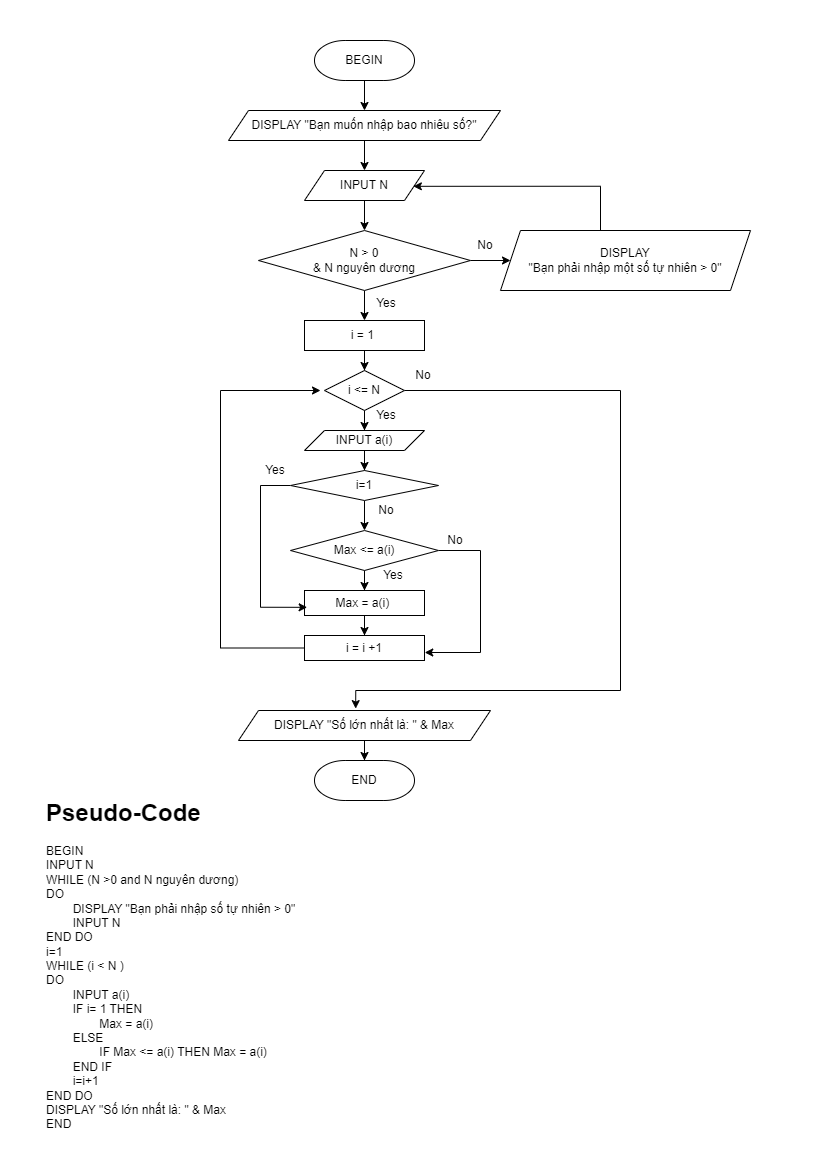

The diagram above was exported from draw.io. Its source (the exported page's mxGraphModel, read from the mxfile embedded in the PNG):
<mxGraphModel dx="2625" dy="1353" grid="1" gridSize="10" guides="1" tooltips="1" connect="0" arrows="1" fold="1" page="1" pageScale="1" pageWidth="827" pageHeight="1169" math="0" shadow="0">
  <root>
    <mxCell id="0" />
    <mxCell id="1" parent="0" />
    <mxCell id="dkQEYOFaQqJx7IwPuPc2-51" value="" style="edgeStyle=orthogonalEdgeStyle;rounded=0;orthogonalLoop=1;jettySize=auto;html=1;strokeWidth=1;" parent="1" source="dkQEYOFaQqJx7IwPuPc2-49" target="dkQEYOFaQqJx7IwPuPc2-50" edge="1">
      <mxGeometry relative="1" as="geometry" />
    </mxCell>
    <mxCell id="dkQEYOFaQqJx7IwPuPc2-49" value="BEGIN" style="strokeWidth=1;html=1;shape=mxgraph.flowchart.terminator;whiteSpace=wrap;" parent="1" vertex="1">
      <mxGeometry x="314" y="40" width="100" height="40" as="geometry" />
    </mxCell>
    <mxCell id="dkQEYOFaQqJx7IwPuPc2-61" value="" style="edgeStyle=orthogonalEdgeStyle;rounded=0;orthogonalLoop=1;jettySize=auto;html=1;strokeWidth=1;" parent="1" source="dkQEYOFaQqJx7IwPuPc2-50" target="dkQEYOFaQqJx7IwPuPc2-60" edge="1">
      <mxGeometry relative="1" as="geometry" />
    </mxCell>
    <mxCell id="dkQEYOFaQqJx7IwPuPc2-50" value="DISPLAY &quot;Bạn muốn nhập bao nhiêu số?&quot;" style="shape=parallelogram;perimeter=parallelogramPerimeter;whiteSpace=wrap;html=1;fixedSize=1;strokeWidth=1;" parent="1" vertex="1">
      <mxGeometry x="228" y="110" width="272" height="30" as="geometry" />
    </mxCell>
    <mxCell id="dkQEYOFaQqJx7IwPuPc2-59" value="&lt;h1&gt;Pseudo-Code&lt;/h1&gt;&lt;div&gt;BEGIN&lt;/div&gt;&lt;div&gt;INPUT N&lt;br&gt;&lt;/div&gt;&lt;div&gt;WHILE (N &amp;gt;0 and N nguyên dương)&lt;/div&gt;&lt;div&gt;DO&lt;/div&gt;&lt;div&gt;&lt;span style=&quot;white-space: pre;&quot;&gt; &lt;/span&gt;DISPLAY &quot;Bạn phải nhập số tự nhiên &amp;gt; 0&quot;&lt;br&gt;&lt;/div&gt;&lt;div&gt;&lt;span style=&quot;white-space: pre;&quot;&gt; &lt;/span&gt;INPUT N&lt;br&gt;&lt;/div&gt;&lt;div&gt;END DO&lt;/div&gt;&lt;div&gt;i=1&lt;/div&gt;&lt;div&gt;WHILE (i &amp;lt; N )&lt;/div&gt;&lt;div&gt;DO&lt;/div&gt;&lt;div&gt;&lt;span style=&quot;white-space: pre;&quot;&gt; &lt;/span&gt;INPUT a(i)&lt;br&gt;&lt;/div&gt;&lt;div&gt;&lt;span style=&quot;white-space: pre;&quot;&gt; &lt;/span&gt;IF i= 1 THEN&lt;br&gt;&lt;/div&gt;&lt;div&gt;&lt;span style=&quot;white-space: pre;&quot;&gt; &lt;/span&gt;&lt;span style=&quot;white-space: pre;&quot;&gt; &lt;/span&gt;Max = a(i)&lt;br&gt;&lt;/div&gt;&lt;div&gt;&lt;span style=&quot;white-space: pre;&quot;&gt; &lt;/span&gt;ELSE&lt;/div&gt;&lt;div&gt;&lt;span style=&quot;white-space: pre;&quot;&gt; &lt;/span&gt;&lt;span style=&quot;white-space: pre;&quot;&gt; &lt;/span&gt;IF Max &amp;lt;= a(i) THEN Max = a(i)&lt;br&gt;&lt;/div&gt;&lt;div&gt;&lt;span style=&quot;white-space: pre;&quot;&gt; &lt;/span&gt;END IF&lt;/div&gt;&lt;div&gt;&lt;span style=&quot;white-space: pre;&quot;&gt; &lt;/span&gt;i=i+1&lt;br&gt;&lt;/div&gt;&lt;div&gt;END DO&lt;/div&gt;&lt;div&gt;DISPLAY &quot;Số lớn nhất là: &quot; &amp;amp; Max&lt;br&gt;&lt;/div&gt;&lt;div&gt;END&lt;/div&gt;" style="text;html=1;strokeColor=none;fillColor=none;spacing=5;spacingTop=-20;whiteSpace=wrap;overflow=hidden;rounded=0;" parent="1" vertex="1">
      <mxGeometry x="41" y="793" width="690" height="360" as="geometry" />
    </mxCell>
    <mxCell id="GVvX9Q7dUaCblIJOR9jh-2" value="" style="edgeStyle=orthogonalEdgeStyle;rounded=0;orthogonalLoop=1;jettySize=auto;html=1;strokeWidth=1;" edge="1" parent="1" source="dkQEYOFaQqJx7IwPuPc2-60" target="GVvX9Q7dUaCblIJOR9jh-1">
      <mxGeometry relative="1" as="geometry" />
    </mxCell>
    <mxCell id="dkQEYOFaQqJx7IwPuPc2-60" value="INPUT N" style="shape=parallelogram;perimeter=parallelogramPerimeter;whiteSpace=wrap;html=1;fixedSize=1;strokeWidth=1;" parent="1" vertex="1">
      <mxGeometry x="304" y="170" width="120" height="30" as="geometry" />
    </mxCell>
    <mxCell id="GVvX9Q7dUaCblIJOR9jh-4" value="" style="edgeStyle=orthogonalEdgeStyle;rounded=0;orthogonalLoop=1;jettySize=auto;html=1;strokeWidth=1;" edge="1" parent="1" source="GVvX9Q7dUaCblIJOR9jh-1" target="GVvX9Q7dUaCblIJOR9jh-3">
      <mxGeometry relative="1" as="geometry" />
    </mxCell>
    <mxCell id="GVvX9Q7dUaCblIJOR9jh-9" value="" style="edgeStyle=orthogonalEdgeStyle;rounded=0;orthogonalLoop=1;jettySize=auto;html=1;strokeWidth=1;" edge="1" parent="1" source="GVvX9Q7dUaCblIJOR9jh-1" target="GVvX9Q7dUaCblIJOR9jh-8">
      <mxGeometry relative="1" as="geometry" />
    </mxCell>
    <mxCell id="GVvX9Q7dUaCblIJOR9jh-1" value="N &amp;gt; 0&lt;br&gt;&amp;amp; N nguyên dương" style="rhombus;whiteSpace=wrap;html=1;strokeWidth=1;" vertex="1" parent="1">
      <mxGeometry x="258" y="230" width="212" height="60" as="geometry" />
    </mxCell>
    <mxCell id="GVvX9Q7dUaCblIJOR9jh-7" value="" style="edgeStyle=orthogonalEdgeStyle;rounded=0;orthogonalLoop=1;jettySize=auto;html=1;entryX=0.907;entryY=0.527;entryDx=0;entryDy=0;entryPerimeter=0;strokeWidth=1;" edge="1" parent="1" source="GVvX9Q7dUaCblIJOR9jh-3" target="dkQEYOFaQqJx7IwPuPc2-60">
      <mxGeometry relative="1" as="geometry">
        <mxPoint x="440" y="180" as="targetPoint" />
        <Array as="points">
          <mxPoint x="600" y="186" />
        </Array>
      </mxGeometry>
    </mxCell>
    <mxCell id="GVvX9Q7dUaCblIJOR9jh-3" value="DISPLAY&lt;br&gt;&quot;Bạn phải nhập một số tự nhiên &amp;gt; 0&quot;" style="shape=parallelogram;perimeter=parallelogramPerimeter;whiteSpace=wrap;html=1;fixedSize=1;strokeWidth=1;" vertex="1" parent="1">
      <mxGeometry x="500" y="230" width="250" height="60" as="geometry" />
    </mxCell>
    <mxCell id="GVvX9Q7dUaCblIJOR9jh-5" value="No" style="text;html=1;strokeColor=none;fillColor=none;align=center;verticalAlign=middle;whiteSpace=wrap;rounded=0;strokeWidth=1;" vertex="1" parent="1">
      <mxGeometry x="470" y="230" width="30" height="30" as="geometry" />
    </mxCell>
    <mxCell id="GVvX9Q7dUaCblIJOR9jh-13" value="" style="edgeStyle=orthogonalEdgeStyle;rounded=0;orthogonalLoop=1;jettySize=auto;html=1;strokeWidth=1;" edge="1" parent="1" source="GVvX9Q7dUaCblIJOR9jh-8" target="GVvX9Q7dUaCblIJOR9jh-12">
      <mxGeometry relative="1" as="geometry" />
    </mxCell>
    <mxCell id="GVvX9Q7dUaCblIJOR9jh-8" value="i = 1&amp;nbsp;" style="whiteSpace=wrap;html=1;strokeWidth=1;" vertex="1" parent="1">
      <mxGeometry x="304" y="320" width="120" height="30" as="geometry" />
    </mxCell>
    <mxCell id="GVvX9Q7dUaCblIJOR9jh-16" value="" style="edgeStyle=orthogonalEdgeStyle;rounded=0;orthogonalLoop=1;jettySize=auto;html=1;strokeWidth=1;" edge="1" parent="1" source="GVvX9Q7dUaCblIJOR9jh-12" target="GVvX9Q7dUaCblIJOR9jh-15">
      <mxGeometry relative="1" as="geometry" />
    </mxCell>
    <mxCell id="GVvX9Q7dUaCblIJOR9jh-41" value="" style="edgeStyle=orthogonalEdgeStyle;rounded=0;orthogonalLoop=1;jettySize=auto;html=1;strokeWidth=1;entryX=0.465;entryY=-0.063;entryDx=0;entryDy=0;entryPerimeter=0;" edge="1" parent="1" source="GVvX9Q7dUaCblIJOR9jh-12" target="GVvX9Q7dUaCblIJOR9jh-28">
      <mxGeometry relative="1" as="geometry">
        <mxPoint x="370" y="690" as="targetPoint" />
        <Array as="points">
          <mxPoint x="620" y="390" />
          <mxPoint x="620" y="690" />
          <mxPoint x="355" y="690" />
        </Array>
      </mxGeometry>
    </mxCell>
    <mxCell id="GVvX9Q7dUaCblIJOR9jh-12" value="i &amp;lt;= N" style="rhombus;whiteSpace=wrap;html=1;strokeWidth=1;" vertex="1" parent="1">
      <mxGeometry x="324" y="370" width="80" height="40" as="geometry" />
    </mxCell>
    <mxCell id="GVvX9Q7dUaCblIJOR9jh-14" value="Yes" style="text;html=1;strokeColor=none;fillColor=none;align=center;verticalAlign=middle;whiteSpace=wrap;rounded=0;strokeWidth=1;" vertex="1" parent="1">
      <mxGeometry x="371" y="288" width="30" height="30" as="geometry" />
    </mxCell>
    <mxCell id="GVvX9Q7dUaCblIJOR9jh-63" value="" style="edgeStyle=orthogonalEdgeStyle;rounded=0;orthogonalLoop=1;jettySize=auto;html=1;strokeWidth=1;" edge="1" parent="1" source="GVvX9Q7dUaCblIJOR9jh-15" target="GVvX9Q7dUaCblIJOR9jh-54">
      <mxGeometry relative="1" as="geometry" />
    </mxCell>
    <mxCell id="GVvX9Q7dUaCblIJOR9jh-15" value="INPUT a(i)" style="shape=parallelogram;perimeter=parallelogramPerimeter;whiteSpace=wrap;html=1;fixedSize=1;strokeWidth=1;" vertex="1" parent="1">
      <mxGeometry x="304" y="430" width="120" height="20" as="geometry" />
    </mxCell>
    <mxCell id="GVvX9Q7dUaCblIJOR9jh-32" value="" style="edgeStyle=orthogonalEdgeStyle;rounded=0;orthogonalLoop=1;jettySize=auto;html=1;strokeWidth=1;" edge="1" parent="1" source="GVvX9Q7dUaCblIJOR9jh-21" target="GVvX9Q7dUaCblIJOR9jh-23">
      <mxGeometry relative="1" as="geometry" />
    </mxCell>
    <mxCell id="GVvX9Q7dUaCblIJOR9jh-69" value="" style="edgeStyle=orthogonalEdgeStyle;rounded=0;orthogonalLoop=1;jettySize=auto;html=1;entryX=1.002;entryY=0.68;entryDx=0;entryDy=0;entryPerimeter=0;" edge="1" parent="1" source="GVvX9Q7dUaCblIJOR9jh-21" target="GVvX9Q7dUaCblIJOR9jh-34">
      <mxGeometry relative="1" as="geometry">
        <mxPoint x="500" y="640" as="targetPoint" />
        <Array as="points">
          <mxPoint x="480" y="550" />
          <mxPoint x="480" y="652" />
        </Array>
      </mxGeometry>
    </mxCell>
    <mxCell id="GVvX9Q7dUaCblIJOR9jh-21" value="Max &amp;lt;= a(i)" style="rhombus;whiteSpace=wrap;html=1;strokeWidth=1;" vertex="1" parent="1">
      <mxGeometry x="290" y="530" width="148" height="40" as="geometry" />
    </mxCell>
    <mxCell id="GVvX9Q7dUaCblIJOR9jh-35" value="" style="edgeStyle=orthogonalEdgeStyle;rounded=0;orthogonalLoop=1;jettySize=auto;html=1;strokeWidth=1;" edge="1" parent="1" source="GVvX9Q7dUaCblIJOR9jh-23" target="GVvX9Q7dUaCblIJOR9jh-34">
      <mxGeometry relative="1" as="geometry" />
    </mxCell>
    <mxCell id="GVvX9Q7dUaCblIJOR9jh-23" value="Max = a(i)&amp;nbsp;" style="whiteSpace=wrap;html=1;strokeWidth=1;" vertex="1" parent="1">
      <mxGeometry x="304" y="590" width="120" height="25" as="geometry" />
    </mxCell>
    <mxCell id="GVvX9Q7dUaCblIJOR9jh-72" value="" style="edgeStyle=orthogonalEdgeStyle;rounded=0;orthogonalLoop=1;jettySize=auto;html=1;" edge="1" parent="1" source="GVvX9Q7dUaCblIJOR9jh-28" target="GVvX9Q7dUaCblIJOR9jh-71">
      <mxGeometry relative="1" as="geometry" />
    </mxCell>
    <mxCell id="GVvX9Q7dUaCblIJOR9jh-28" value="DISPLAY &quot;Số lớn nhất là: &quot; &amp;amp; Max" style="shape=parallelogram;perimeter=parallelogramPerimeter;whiteSpace=wrap;html=1;fixedSize=1;strokeWidth=1;" vertex="1" parent="1">
      <mxGeometry x="238" y="710" width="252" height="30" as="geometry" />
    </mxCell>
    <mxCell id="GVvX9Q7dUaCblIJOR9jh-30" value="Yes" style="text;html=1;strokeColor=none;fillColor=none;align=center;verticalAlign=middle;whiteSpace=wrap;rounded=0;strokeWidth=1;" vertex="1" parent="1">
      <mxGeometry x="371" y="400" width="30" height="30" as="geometry" />
    </mxCell>
    <mxCell id="GVvX9Q7dUaCblIJOR9jh-75" value="" style="edgeStyle=orthogonalEdgeStyle;rounded=0;orthogonalLoop=1;jettySize=auto;html=1;entryX=-0.05;entryY=0.5;entryDx=0;entryDy=0;entryPerimeter=0;" edge="1" parent="1" source="GVvX9Q7dUaCblIJOR9jh-34" target="GVvX9Q7dUaCblIJOR9jh-12">
      <mxGeometry relative="1" as="geometry">
        <mxPoint x="224" y="647.5" as="targetPoint" />
        <Array as="points">
          <mxPoint x="220" y="648" />
          <mxPoint x="220" y="390" />
        </Array>
      </mxGeometry>
    </mxCell>
    <mxCell id="GVvX9Q7dUaCblIJOR9jh-34" value="i = i +1" style="whiteSpace=wrap;html=1;strokeWidth=1;" vertex="1" parent="1">
      <mxGeometry x="304" y="635" width="120" height="25" as="geometry" />
    </mxCell>
    <mxCell id="GVvX9Q7dUaCblIJOR9jh-37" value="Yes" style="text;html=1;strokeColor=none;fillColor=none;align=center;verticalAlign=middle;whiteSpace=wrap;rounded=0;strokeWidth=1;" vertex="1" parent="1">
      <mxGeometry x="378" y="560" width="30" height="30" as="geometry" />
    </mxCell>
    <mxCell id="GVvX9Q7dUaCblIJOR9jh-42" value="No" style="text;html=1;strokeColor=none;fillColor=none;align=center;verticalAlign=middle;whiteSpace=wrap;rounded=0;strokeWidth=1;" vertex="1" parent="1">
      <mxGeometry x="408" y="360" width="30" height="30" as="geometry" />
    </mxCell>
    <mxCell id="GVvX9Q7dUaCblIJOR9jh-60" value="" style="edgeStyle=orthogonalEdgeStyle;rounded=0;orthogonalLoop=1;jettySize=auto;html=1;strokeWidth=1;entryX=0.022;entryY=0.673;entryDx=0;entryDy=0;entryPerimeter=0;" edge="1" parent="1" source="GVvX9Q7dUaCblIJOR9jh-54" target="GVvX9Q7dUaCblIJOR9jh-23">
      <mxGeometry relative="1" as="geometry">
        <mxPoint x="510" y="485" as="targetPoint" />
        <Array as="points">
          <mxPoint x="260" y="485" />
          <mxPoint x="260" y="607" />
        </Array>
      </mxGeometry>
    </mxCell>
    <mxCell id="GVvX9Q7dUaCblIJOR9jh-64" value="" style="edgeStyle=orthogonalEdgeStyle;rounded=0;orthogonalLoop=1;jettySize=auto;html=1;strokeWidth=1;" edge="1" parent="1" source="GVvX9Q7dUaCblIJOR9jh-54" target="GVvX9Q7dUaCblIJOR9jh-21">
      <mxGeometry relative="1" as="geometry" />
    </mxCell>
    <mxCell id="GVvX9Q7dUaCblIJOR9jh-54" value="i=1" style="rhombus;whiteSpace=wrap;html=1;strokeWidth=1;" vertex="1" parent="1">
      <mxGeometry x="290" y="470" width="148" height="30" as="geometry" />
    </mxCell>
    <mxCell id="GVvX9Q7dUaCblIJOR9jh-65" value="Yes" style="text;html=1;strokeColor=none;fillColor=none;align=center;verticalAlign=middle;whiteSpace=wrap;rounded=0;strokeWidth=1;" vertex="1" parent="1">
      <mxGeometry x="260" y="460" width="30" height="20" as="geometry" />
    </mxCell>
    <mxCell id="GVvX9Q7dUaCblIJOR9jh-66" value="No" style="text;html=1;strokeColor=none;fillColor=none;align=center;verticalAlign=middle;whiteSpace=wrap;rounded=0;strokeWidth=1;" vertex="1" parent="1">
      <mxGeometry x="371" y="500" width="30" height="20" as="geometry" />
    </mxCell>
    <mxCell id="GVvX9Q7dUaCblIJOR9jh-71" value="END" style="strokeWidth=1;html=1;shape=mxgraph.flowchart.terminator;whiteSpace=wrap;" vertex="1" parent="1">
      <mxGeometry x="314" y="760" width="100" height="40" as="geometry" />
    </mxCell>
    <mxCell id="GVvX9Q7dUaCblIJOR9jh-73" value="No" style="text;html=1;strokeColor=none;fillColor=none;align=center;verticalAlign=middle;whiteSpace=wrap;rounded=0;strokeWidth=1;" vertex="1" parent="1">
      <mxGeometry x="440" y="530" width="30" height="20" as="geometry" />
    </mxCell>
  </root>
</mxGraphModel>